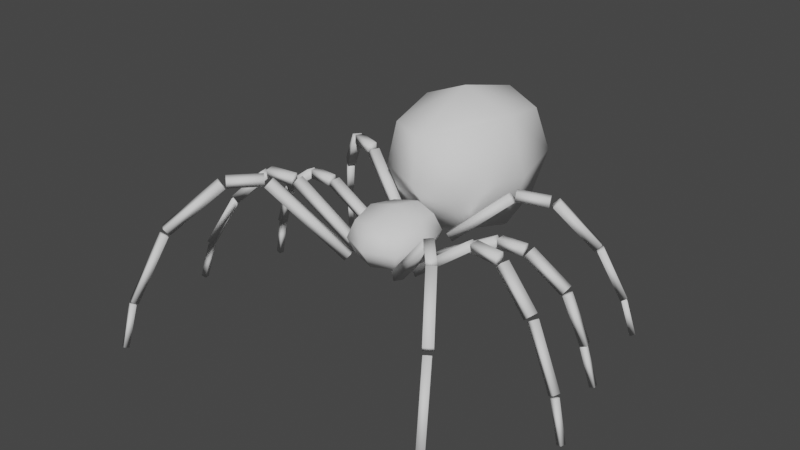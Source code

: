 # Source: Spider_physics.blend  (saved by Blender 2.82.7; exported with 4.5.12 LTS)
import bpy
from mathutils import Matrix  # noqa: F401  (used for matrix-valued properties, if any)

bpy.ops.wm.read_factory_settings(use_empty=True)
scene = bpy.context.scene
scene.name = 'Scene'

# ---- collections
col_spider_physics = bpy.data.collections.new('spider_physics'); scene.collection.children.link(col_spider_physics)

# ---- world
world_world = bpy.data.worlds.new('World'); scene.world = world_world
world_world.use_nodes = True; world_world.node_tree.nodes.clear()
_N = world_world.node_tree.nodes; _L = world_world.node_tree.links
n0 = _N.new('ShaderNodeOutputWorld'); n0.name = 'World Output'; n0.location = (300, 300)
n1 = _N.new('ShaderNodeBackground'); n1.name = 'Background'; n1.location = (10, 300)
n1.inputs[0].default_value = (0.05088, 0.05088, 0.05088, 1.0)
_L.new(n1.outputs[0], n0.inputs[0])
n0.is_active_output = True
world_world.color = (0.05088, 0.05088, 0.05088)
world_world.use_sun_shadow = False
world_world.sun_shadow_jitter_overblur = 0.0

# ---- meshes
me_cube_001 = bpy.data.meshes.new('Cube.001')
me_cube_001.from_pydata([(-0.5, -0.5397, 2.511), (-0.5, -0.5397, 3.511), (-0.5, 0.4603, 2.511), (-0.5, 0.4603, 3.511), (0.5, -0.5397, 2.511), (0.5, -0.5397, 3.511), (0.5, 0.4603, 2.511), (0.5, 0.4603, 3.511), (-0.6096, -0.03973, 2.402), (-0.6096, -0.6493, 3.011), (-0.6096, -0.03973, 3.621), (-0.6096, 0.5698, 3.011), (2.356e-08, 0.5698, 2.402), (-5.588e-09, 0.5698, 3.621), (0.6096, 0.5698, 3.011), (0.6096, -0.03973, 2.402), (0.6096, -0.03973, 3.621), (0.6096, -0.6493, 3.011), (-1.082e-08, -0.6493, 2.402), (-1.495e-09, -0.6493, 3.621), (-0.8395, -0.03973, 3.011), (9.313e-09, 0.7998, 3.011), (0.8395, -0.03973, 3.011), (-1.03e-08, -0.8792, 3.011), (6.695e-09, -0.03973, 2.172), (-9.313e-10, -0.03973, 3.851), (-0.8555, 1.101, 2.823), (-0.8555, 0.8831, 5.462), (-0.8555, 2.927, 2.823), (-0.8555, 2.927, 5.462), (0.8555, 1.101, 2.823), (0.8555, 0.8831, 5.462), (0.8555, 2.927, 2.823), (0.8555, 2.927, 5.462), (-1.043, 1.905, 2.533), (-1.043, 0.8202, 4.142), (-1.043, 1.905, 5.751), (-1.043, 3.151, 4.142), (2.709e-08, 3.151, 2.533), (-9.561e-09, 3.151, 5.751), (1.043, 3.151, 4.142), (1.043, 1.905, 2.533), (1.043, 1.905, 5.751), (1.043, 0.8202, 4.142), (-2.072e-08, 1.011, 2.533), (-1.594e-09, 0.4991, 5.477), (-1.436, 1.905, 4.142), (1.594e-08, 3.621, 4.142), (1.436, 1.905, 4.142), (-1.594e-08, 0.4069, 4.142), (-2.419e-15, 1.905, 2.17), (-1.594e-09, 1.814, 6.358), (0.6256, -0.7053, 2.338), (0.5154, -0.6459, 2.529), (0.7231, -0.5655, 2.331), (0.6128, -0.5061, 2.522), (1.961, -1.346, 4.305), (1.851, -1.286, 4.496), (2.058, -1.206, 4.298), (1.948, -1.147, 4.489), (-0.6256, -0.7053, 2.338), (-0.5154, -0.6459, 2.529), (-0.7231, -0.5655, 2.331), (-0.6128, -0.5061, 2.522), (-1.961, -1.346, 4.305), (-1.851, -1.287, 4.496), (-2.058, -1.206, 4.298), (-1.948, -1.147, 4.489), (1.945, -1.345, 4.34), (1.931, -1.351, 4.601), (2.088, -1.238, 4.361), (2.074, -1.244, 4.622), (2.424, -1.814, 4.358), (2.41, -1.82, 4.619), (2.567, -1.707, 4.38), (2.553, -1.714, 4.64), (-1.945, -1.345, 4.339), (-1.931, -1.351, 4.6), (-2.088, -1.238, 4.361), (-2.074, -1.245, 4.621), (-2.424, -1.814, 4.358), (-2.41, -1.821, 4.619), (-2.567, -1.708, 4.379), (-2.553, -1.714, 4.64), (2.434, -1.826, 4.343), (2.502, -1.907, 4.55), (2.589, -1.731, 4.344), (2.656, -1.812, 4.552), (3.091, -2.59, 3.168), (3.16, -2.673, 3.373), (3.246, -2.495, 3.169), (3.315, -2.578, 3.374), (-2.434, -1.827, 4.342), (-2.502, -1.907, 4.549), (-2.589, -1.731, 4.344), (-2.656, -1.812, 4.551), (-3.091, -2.591, 3.169), (-3.16, -2.674, 3.373), (-3.245, -2.496, 3.17), (-3.315, -2.579, 3.374), (3.127, -2.603, 3.111), (3.194, -2.699, 3.205), (3.255, -2.538, 3.112), (3.322, -2.635, 3.206), (3.492, -3.12, 1.254), (3.559, -3.217, 1.348), (3.62, -3.056, 1.254), (3.687, -3.152, 1.349), (-3.127, -2.603, 3.112), (-3.194, -2.7, 3.206), (-3.255, -2.539, 3.112), (-3.321, -2.635, 3.207), (-3.492, -3.12, 1.254), (-3.559, -3.217, 1.348), (-3.62, -3.056, 1.254), (-3.687, -3.152, 1.349), (3.525, -3.143, 1.222), (3.572, -3.227, 1.263), (3.625, -3.103, 1.217), (3.672, -3.187, 1.258), (3.602, -3.341, -0.006204), (3.649, -3.426, 0.03466), (3.702, -3.301, -0.01108), (3.749, -3.386, 0.02978), (-3.524, -3.143, 1.222), (-3.572, -3.228, 1.263), (-3.624, -3.103, 1.217), (-3.672, -3.188, 1.258), (-3.602, -3.341, -0.006254), (-3.649, -3.426, 0.03456), (-3.702, -3.301, -0.0111), (-3.749, -3.386, 0.02971), (0.7917, -0.3294, 2.276), (0.6758, -0.3111, 2.482), (0.8228, -0.169, 2.272), (0.7069, -0.1507, 2.478), (2.199, -0.5138, 3.81), (2.083, -0.4955, 4.016), (2.23, -0.3533, 3.806), (2.114, -0.335, 4.012), (-0.7917, -0.3294, 2.276), (-0.6758, -0.3111, 2.482), (-0.8228, -0.169, 2.272), (-0.7069, -0.1507, 2.478), (-2.199, -0.5138, 3.81), (-2.083, -0.4955, 4.016), (-2.23, -0.3533, 3.806), (-2.114, -0.335, 4.012), (2.219, -0.5051, 3.782), (2.213, -0.5178, 4.043), (2.247, -0.3448, 3.803), (2.241, -0.3575, 4.064), (2.83, -0.5833, 3.796), (2.824, -0.596, 4.056), (2.858, -0.423, 3.817), (2.852, -0.4356, 4.078), (-2.219, -0.5051, 3.782), (-2.213, -0.5178, 4.043), (-2.247, -0.3448, 3.803), (-2.241, -0.3575, 4.064), (-2.83, -0.5833, 3.796), (-2.824, -0.596, 4.056), (-2.858, -0.423, 3.817), (-2.852, -0.4356, 4.078), (2.838, -0.6055, 3.768), (2.967, -0.6266, 3.958), (2.876, -0.446, 3.766), (3.004, -0.4672, 3.956), (3.578, -0.737, 2.794), (3.707, -0.7582, 2.984), (3.616, -0.5775, 2.792), (3.744, -0.5987, 2.982), (-2.838, -0.6055, 3.768), (-2.967, -0.6266, 3.958), (-2.876, -0.446, 3.766), (-3.004, -0.4672, 3.956), (-3.578, -0.737, 2.794), (-3.707, -0.7582, 2.984), (-3.616, -0.5775, 2.792), (-3.744, -0.5987, 2.982), (3.628, -0.7091, 2.766), (3.749, -0.7425, 2.871), (3.674, -0.5888, 2.766), (3.795, -0.6222, 2.871), (4.28, -0.89, 1.201), (4.401, -0.9234, 1.305), (4.325, -0.7697, 1.2), (4.446, -0.8031, 1.305), (-3.628, -0.7091, 2.766), (-3.749, -0.7425, 2.871), (-3.674, -0.5888, 2.766), (-3.795, -0.6222, 2.871), (-4.28, -0.89, 1.201), (-4.401, -0.9234, 1.305), (-4.325, -0.7697, 1.2), (-4.446, -0.8031, 1.305), (4.308, -0.8753, 1.144), (4.414, -0.8961, 1.188), (4.333, -0.7836, 1.14), (4.44, -0.8044, 1.184), (4.542, -0.9409, -0.0002868), (4.649, -0.9617, 0.04374), (4.568, -0.8493, -0.004071), (4.674, -0.8701, 0.03996), (-4.308, -0.8753, 1.144), (-4.414, -0.8961, 1.188), (-4.333, -0.7836, 1.14), (-4.44, -0.8044, 1.184), (-4.542, -0.9409, -0.0002892), (-4.649, -0.9617, 0.04374), (-4.568, -0.8493, -0.004073), (-4.674, -0.8701, 0.03996), (0.8497, 0.2595, 2.377), (0.7565, 0.2606, 2.605), (0.8437, 0.422, 2.37), (0.7506, 0.4232, 2.599), (2.099, 0.3081, 3.336), (2.006, 0.3092, 3.564), (2.093, 0.4706, 3.329), (2.0, 0.4718, 3.558), (-0.8497, 0.2595, 2.377), (-0.7565, 0.2606, 2.605), (-0.8437, 0.422, 2.37), (-0.7506, 0.4232, 2.599), (-2.099, 0.3081, 3.336), (-2.006, 0.3092, 3.564), (-2.093, 0.4706, 3.329), (-2.0, 0.4718, 3.558), (2.125, 0.3045, 3.346), (2.128, 0.3149, 3.608), (2.107, 0.4661, 3.33), (2.11, 0.4766, 3.591), (2.661, 0.347, 3.332), (2.661, 0.3574, 3.593), (2.643, 0.5087, 3.316), (2.643, 0.5191, 3.577), (-2.125, 0.3045, 3.346), (-2.128, 0.3149, 3.608), (-2.107, 0.4661, 3.33), (-2.11, 0.4766, 3.591), (-2.661, 0.347, 3.332), (-2.661, 0.3574, 3.593), (-2.643, 0.5087, 3.316), (-2.643, 0.5191, 3.577), (2.686, 0.351, 3.328), (2.797, 0.3678, 3.54), (2.659, 0.512, 3.322), (2.77, 0.5288, 3.532), (3.467, 0.4328, 2.54), (3.575, 0.4494, 2.755), (3.441, 0.5939, 2.533), (3.549, 0.6104, 2.747), (-2.686, 0.351, 3.328), (-2.797, 0.3678, 3.54), (-2.659, 0.512, 3.322), (-2.77, 0.5288, 3.532), (-3.467, 0.4328, 2.54), (-3.575, 0.4494, 2.755), (-3.441, 0.5939, 2.533), (-3.549, 0.6104, 2.747), (3.482, 0.4563, 2.524), (3.616, 0.4789, 2.602), (3.452, 0.5802, 2.528), (3.586, 0.6028, 2.605), (3.873, 0.5384, 1.183), (4.007, 0.561, 1.26), (3.843, 0.6623, 1.186), (3.978, 0.6849, 1.264), (-3.482, 0.4563, 2.524), (-3.616, 0.4789, 2.602), (-3.452, 0.5802, 2.528), (-3.586, 0.6028, 2.605), (-3.873, 0.5384, 1.183), (-4.007, 0.561, 1.26), (-3.843, 0.6623, 1.186), (-3.978, 0.6849, 1.264), (3.865, 0.5497, 1.149), (3.973, 0.5645, 1.191), (3.846, 0.6424, 1.156), (3.954, 0.6572, 1.199), (4.089, 0.6204, 0.001446), (4.197, 0.6352, 0.04359), (4.07, 0.7131, 0.00918), (4.178, 0.728, 0.05132), (-3.865, 0.5497, 1.149), (-3.973, 0.5645, 1.191), (-3.846, 0.6424, 1.156), (-3.954, 0.6572, 1.199), (-4.089, 0.6204, 0.001444), (-4.197, 0.6352, 0.04359), (-4.07, 0.7131, 0.009179), (-4.178, 0.728, 0.05132), (0.7197, 0.7308, 2.598), (0.6011, 0.6987, 2.797), (0.6561, 0.8841, 2.591), (0.5376, 0.852, 2.79), (1.835, 1.092, 4.004), (1.717, 1.06, 4.202), (1.772, 1.246, 3.997), (1.653, 1.214, 4.195), (-0.7197, 0.7308, 2.598), (-0.6011, 0.6987, 2.797), (-0.6561, 0.8841, 2.591), (-0.5376, 0.852, 2.79), (-1.835, 1.092, 4.004), (-1.717, 1.06, 4.202), (-1.772, 1.246, 3.997), (-1.653, 1.214, 4.195), (1.852, 1.103, 4.049), (1.86, 1.117, 4.309), (1.773, 1.25, 4.032), (1.781, 1.265, 4.292), (2.449, 1.332, 3.982), (2.455, 1.347, 4.243), (2.37, 1.48, 3.966), (2.377, 1.494, 4.226), (-1.852, 1.103, 4.049), (-1.86, 1.117, 4.309), (-1.773, 1.25, 4.032), (-1.781, 1.265, 4.292), (-2.449, 1.332, 3.982), (-2.455, 1.347, 4.243), (-2.37, 1.48, 3.966), (-2.377, 1.494, 4.226), (2.523, 1.365, 3.987), (2.631, 1.441, 4.165), (2.405, 1.492, 3.981), (2.513, 1.568, 4.159), (3.195, 1.793, 2.748), (3.302, 1.868, 2.928), (3.078, 1.921, 2.741), (3.184, 1.996, 2.921), (-2.523, 1.365, 3.987), (-2.631, 1.441, 4.165), (-2.405, 1.492, 3.981), (-2.513, 1.568, 4.159), (-3.195, 1.793, 2.748), (-3.302, 1.868, 2.928), (-3.078, 1.921, 2.741), (-3.184, 1.996, 2.921), (3.231, 1.849, 2.699), (3.334, 1.921, 2.789), (3.135, 1.945, 2.704), (3.238, 2.018, 2.793), (3.629, 2.161, 1.185), (3.731, 2.234, 1.274), (3.533, 2.258, 1.189), (3.635, 2.33, 1.278), (-3.231, 1.849, 2.699), (-3.334, 1.921, 2.789), (-3.135, 1.945, 2.704), (-3.238, 2.018, 2.793), (-3.629, 2.161, 1.185), (-3.731, 2.234, 1.274), (-3.533, 2.258, 1.189), (-3.635, 2.33, 1.278), (3.638, 2.196, 1.14), (3.721, 2.256, 1.185), (3.566, 2.267, 1.149), (3.649, 2.327, 1.193), (3.795, 2.363, 0.007179), (3.878, 2.423, 0.05168), (3.722, 2.434, 0.01524), (3.805, 2.494, 0.05974), (-3.638, 2.196, 1.14), (-3.721, 2.256, 1.185), (-3.566, 2.267, 1.149), (-3.649, 2.327, 1.193), (-3.795, 2.363, 0.007179), (-3.878, 2.423, 0.05168), (-3.722, 2.434, 0.01524), (-3.805, 2.494, 0.05974)], [], [(0, 9, 20, 8), (9, 1, 10, 20), (20, 10, 3, 11), (8, 20, 11, 2), (2, 11, 21, 12), (11, 3, 13, 21), (21, 13, 7, 14), (12, 21, 14, 6), (6, 14, 22, 15), (14, 7, 16, 22), (22, 16, 5, 17), (15, 22, 17, 4), (4, 17, 23, 18), (17, 5, 19, 23), (23, 19, 1, 9), (18, 23, 9, 0), (2, 12, 24, 8), (12, 6, 15, 24), (24, 15, 4, 18), (8, 24, 18, 0), (7, 13, 25, 16), (13, 3, 10, 25), (25, 10, 1, 19), (16, 25, 19, 5), (26, 35, 46, 34), (35, 27, 36, 46), (46, 36, 29, 37), (34, 46, 37, 28), (28, 37, 47, 38), (37, 29, 39, 47), (47, 39, 33, 40), (38, 47, 40, 32), (32, 40, 48, 41), (40, 33, 42, 48), (48, 42, 31, 43), (41, 48, 43, 30), (30, 43, 49, 44), (43, 31, 45, 49), (49, 45, 27, 35), (44, 49, 35, 26), (28, 38, 50, 34), (38, 32, 41, 50), (50, 41, 30, 44), (34, 50, 44, 26), (33, 39, 51, 42), (39, 29, 36, 51), (51, 36, 27, 45), (42, 51, 45, 31), (52, 53, 55, 54), (54, 55, 59, 58), (58, 59, 57, 56), (56, 57, 53, 52), (54, 58, 56, 52), (59, 55, 53, 57), (60, 62, 63, 61), (62, 66, 67, 63), (66, 64, 65, 67), (64, 60, 61, 65), (62, 60, 64, 66), (67, 65, 61, 63), (68, 69, 71, 70), (70, 71, 75, 74), (74, 75, 73, 72), (72, 73, 69, 68), (70, 74, 72, 68), (75, 71, 69, 73), (76, 78, 79, 77), (78, 82, 83, 79), (82, 80, 81, 83), (80, 76, 77, 81), (78, 76, 80, 82), (83, 81, 77, 79), (84, 85, 87, 86), (86, 87, 91, 90), (90, 91, 89, 88), (88, 89, 85, 84), (86, 90, 88, 84), (91, 87, 85, 89), (92, 94, 95, 93), (94, 98, 99, 95), (98, 96, 97, 99), (96, 92, 93, 97), (94, 92, 96, 98), (99, 97, 93, 95), (100, 101, 103, 102), (102, 103, 107, 106), (106, 107, 105, 104), (104, 105, 101, 100), (102, 106, 104, 100), (107, 103, 101, 105), (108, 110, 111, 109), (110, 114, 115, 111), (114, 112, 113, 115), (112, 108, 109, 113), (110, 108, 112, 114), (115, 113, 109, 111), (116, 117, 119, 118), (118, 119, 123, 122), (122, 123, 121, 120), (120, 121, 117, 116), (118, 122, 120, 116), (123, 119, 117, 121), (124, 126, 127, 125), (126, 130, 131, 127), (130, 128, 129, 131), (128, 124, 125, 129), (126, 124, 128, 130), (131, 129, 125, 127), (132, 133, 135, 134), (134, 135, 139, 138), (138, 139, 137, 136), (136, 137, 133, 132), (134, 138, 136, 132), (139, 135, 133, 137), (140, 142, 143, 141), (142, 146, 147, 143), (146, 144, 145, 147), (144, 140, 141, 145), (142, 140, 144, 146), (147, 145, 141, 143), (148, 149, 151, 150), (150, 151, 155, 154), (154, 155, 153, 152), (152, 153, 149, 148), (150, 154, 152, 148), (155, 151, 149, 153), (156, 158, 159, 157), (158, 162, 163, 159), (162, 160, 161, 163), (160, 156, 157, 161), (158, 156, 160, 162), (163, 161, 157, 159), (164, 165, 167, 166), (166, 167, 171, 170), (170, 171, 169, 168), (168, 169, 165, 164), (166, 170, 168, 164), (171, 167, 165, 169), (172, 174, 175, 173), (174, 178, 179, 175), (178, 176, 177, 179), (176, 172, 173, 177), (174, 172, 176, 178), (179, 177, 173, 175), (180, 181, 183, 182), (182, 183, 187, 186), (186, 187, 185, 184), (184, 185, 181, 180), (182, 186, 184, 180), (187, 183, 181, 185), (188, 190, 191, 189), (190, 194, 195, 191), (194, 192, 193, 195), (192, 188, 189, 193), (190, 188, 192, 194), (195, 193, 189, 191), (196, 197, 199, 198), (198, 199, 203, 202), (202, 203, 201, 200), (200, 201, 197, 196), (198, 202, 200, 196), (203, 199, 197, 201), (204, 206, 207, 205), (206, 210, 211, 207), (210, 208, 209, 211), (208, 204, 205, 209), (206, 204, 208, 210), (211, 209, 205, 207), (212, 213, 215, 214), (214, 215, 219, 218), (218, 219, 217, 216), (216, 217, 213, 212), (214, 218, 216, 212), (219, 215, 213, 217), (220, 222, 223, 221), (222, 226, 227, 223), (226, 224, 225, 227), (224, 220, 221, 225), (222, 220, 224, 226), (227, 225, 221, 223), (228, 229, 231, 230), (230, 231, 235, 234), (234, 235, 233, 232), (232, 233, 229, 228), (230, 234, 232, 228), (235, 231, 229, 233), (236, 238, 239, 237), (238, 242, 243, 239), (242, 240, 241, 243), (240, 236, 237, 241), (238, 236, 240, 242), (243, 241, 237, 239), (244, 245, 247, 246), (246, 247, 251, 250), (250, 251, 249, 248), (248, 249, 245, 244), (246, 250, 248, 244), (251, 247, 245, 249), (252, 254, 255, 253), (254, 258, 259, 255), (258, 256, 257, 259), (256, 252, 253, 257), (254, 252, 256, 258), (259, 257, 253, 255), (260, 261, 263, 262), (262, 263, 267, 266), (266, 267, 265, 264), (264, 265, 261, 260), (262, 266, 264, 260), (267, 263, 261, 265), (268, 270, 271, 269), (270, 274, 275, 271), (274, 272, 273, 275), (272, 268, 269, 273), (270, 268, 272, 274), (275, 273, 269, 271), (276, 277, 279, 278), (278, 279, 283, 282), (282, 283, 281, 280), (280, 281, 277, 276), (278, 282, 280, 276), (283, 279, 277, 281), (284, 286, 287, 285), (286, 290, 291, 287), (290, 288, 289, 291), (288, 284, 285, 289), (286, 284, 288, 290), (291, 289, 285, 287), (292, 293, 295, 294), (294, 295, 299, 298), (298, 299, 297, 296), (296, 297, 293, 292), (294, 298, 296, 292), (299, 295, 293, 297), (300, 302, 303, 301), (302, 306, 307, 303), (306, 304, 305, 307), (304, 300, 301, 305), (302, 300, 304, 306), (307, 305, 301, 303), (308, 309, 311, 310), (310, 311, 315, 314), (314, 315, 313, 312), (312, 313, 309, 308), (310, 314, 312, 308), (315, 311, 309, 313), (316, 318, 319, 317), (318, 322, 323, 319), (322, 320, 321, 323), (320, 316, 317, 321), (318, 316, 320, 322), (323, 321, 317, 319), (324, 325, 327, 326), (326, 327, 331, 330), (330, 331, 329, 328), (328, 329, 325, 324), (326, 330, 328, 324), (331, 327, 325, 329), (332, 334, 335, 333), (334, 338, 339, 335), (338, 336, 337, 339), (336, 332, 333, 337), (334, 332, 336, 338), (339, 337, 333, 335), (340, 341, 343, 342), (342, 343, 347, 346), (346, 347, 345, 344), (344, 345, 341, 340), (342, 346, 344, 340), (347, 343, 341, 345), (348, 350, 351, 349), (350, 354, 355, 351), (354, 352, 353, 355), (352, 348, 349, 353), (350, 348, 352, 354), (355, 353, 349, 351), (356, 357, 359, 358), (358, 359, 363, 362), (362, 363, 361, 360), (360, 361, 357, 356), (358, 362, 360, 356), (363, 359, 357, 361), (364, 366, 367, 365), (366, 370, 371, 367), (370, 368, 369, 371), (368, 364, 365, 369), (366, 364, 368, 370), (371, 369, 365, 367)])
me_cube_001.polygons.foreach_set('use_smooth', [True] * 288)
_uv = me_cube_001.uv_layers.new(name='UVMap')
_uv.uv.foreach_set('vector', [0.375, 0.0, 0.5, 0.0, 0.5, 0.125, 0.375, 0.125, 0.5, 0.0, 0.625, 0.0, 0.625, 0.125, 0.5, 0.125, 0.5, 0.125, 0.625, 0.125, 0.625, 0.25, 0.5, 0.25, 0.375, 0.125, 0.5, 0.125, 0.5, 0.25, 0.375, 0.25, 0.375, 0.25, 0.5, 0.25, 0.5, 0.3733, 0.3698, 0.3698, 0.5, 0.25, 0.625, 0.25, 0.6302, 0.3698, 0.5, 0.3733, 0.5, 0.3733, 0.6302, 0.3698, 0.6667, 0.4583, 0.5, 0.4931, 0.3698, 0.3698, 0.5, 0.3733, 0.5, 0.4931, 0.3333, 0.4583, 0.3333, 0.4583, 0.5, 0.4931, 0.5, 0.625, 0.3681, 0.625, 0.5, 0.4931, 0.6667, 0.4583, 0.6319, 0.625, 0.5, 0.625, 0.5, 0.625, 0.6319, 0.625, 0.6667, 0.7917, 0.5, 0.7569, 0.3681, 0.625, 0.5, 0.625, 0.5, 0.7569, 0.3333, 0.7917, 0.3333, 0.7917, 0.5, 0.7569, 0.5, 0.8767, 0.3698, 0.8802, 0.5, 0.7569, 0.6667, 0.7917, 0.6302, 0.8802, 0.5, 0.8767, 0.5, 0.8767, 0.6302, 0.8802, 0.625, 1.0, 0.5, 1.0, 0.3698, 0.8802, 0.5, 0.8767, 0.5, 1.0, 0.375, 1.0, 0.125, 0.5, 0.2448, 0.4948, 0.2483, 0.625, 0.125, 0.625, 0.2448, 0.4948, 0.3333, 0.4583, 0.3681, 0.625, 0.2483, 0.625, 0.2483, 0.625, 0.3681, 0.625, 0.3333, 0.7917, 0.2448, 0.7552, 0.125, 0.625, 0.2483, 0.625, 0.2448, 0.7552, 0.125, 0.75, 0.6667, 0.4583, 0.7552, 0.4948, 0.7517, 0.625, 0.6319, 0.625, 0.7552, 0.4948, 0.875, 0.5, 0.875, 0.625, 0.7517, 0.625, 0.7517, 0.625, 0.875, 0.625, 0.875, 0.75, 0.7552, 0.7552, 0.6319, 0.625, 0.7517, 0.625, 0.7552, 0.7552, 0.6667, 0.7917, 0.375, 0.0, 0.5, 0.0, 0.5, 0.125, 0.375, 0.125, 0.5, 0.0, 0.625, 0.0, 0.625, 0.125, 0.5, 0.125, 0.5, 0.125, 0.625, 0.125, 0.625, 0.25, 0.5, 0.25, 0.375, 0.125, 0.5, 0.125, 0.5, 0.25, 0.375, 0.25, 0.375, 0.25, 0.5, 0.25, 0.5, 0.3733, 0.3698, 0.3698, 0.5, 0.25, 0.625, 0.25, 0.6302, 0.3698, 0.5, 0.3733, 0.5, 0.3733, 0.6302, 0.3698, 0.6667, 0.4583, 0.5, 0.4931, 0.3698, 0.3698, 0.5, 0.3733, 0.5, 0.4931, 0.3333, 0.4583, 0.3333, 0.4583, 0.5, 0.4931, 0.5, 0.625, 0.3681, 0.625, 0.5, 0.4931, 0.6667, 0.4583, 0.6319, 0.625, 0.5, 0.625, 0.5, 0.625, 0.6319, 0.625, 0.6667, 0.7917, 0.5, 0.7569, 0.3681, 0.625, 0.5, 0.625, 0.5, 0.7569, 0.3333, 0.7917, 0.3333, 0.7917, 0.5, 0.7569, 0.5, 0.8767, 0.3698, 0.8802, 0.5, 0.7569, 0.6667, 0.7917, 0.6302, 0.8802, 0.5, 0.8767, 0.5, 0.8767, 0.6302, 0.8802, 0.625, 1.0, 0.5, 1.0, 0.3698, 0.8802, 0.5, 0.8767, 0.5, 1.0, 0.375, 1.0, 0.125, 0.5, 0.2448, 0.4948, 0.2483, 0.625, 0.125, 0.625, 0.2448, 0.4948, 0.3333, 0.4583, 0.3681, 0.625, 0.2483, 0.625, 0.2483, 0.625, 0.3681, 0.625, 0.3333, 0.7917, 0.2448, 0.7552, 0.125, 0.625, 0.2483, 0.625, 0.2448, 0.7552, 0.125, 0.75, 0.6667, 0.4583, 0.7552, 0.4948, 0.7517, 0.625, 0.6319, 0.625, 0.7552, 0.4948, 0.875, 0.5, 0.875, 0.625, 0.7517, 0.625, 0.7517, 0.625, 0.875, 0.625, 0.875, 0.75, 0.7552, 0.7552, 0.6319, 0.625, 0.7517, 0.625, 0.7552, 0.7552, 0.6667, 0.7917, 0.375, 0.0, 0.625, 0.0, 0.625, 0.25, 0.375, 0.25, 0.375, 0.25, 0.625, 0.25, 0.625, 0.5, 0.375, 0.5, 0.375, 0.5, 0.625, 0.5, 0.625, 0.75, 0.375, 0.75, 0.375, 0.75, 0.625, 0.75, 0.625, 1.0, 0.375, 1.0, 0.125, 0.5, 0.375, 0.5, 0.375, 0.75, 0.125, 0.75, 0.625, 0.5, 0.875, 0.5, 0.875, 0.75, 0.625, 0.75, 0.375, 0.0, 0.375, 0.25, 0.625, 0.25, 0.625, 0.0, 0.375, 0.25, 0.375, 0.5, 0.625, 0.5, 0.625, 0.25, 0.375, 0.5, 0.375, 0.75, 0.625, 0.75, 0.625, 0.5, 0.375, 0.75, 0.375, 1.0, 0.625, 1.0, 0.625, 0.75, 0.125, 0.5, 0.125, 0.75, 0.375, 0.75, 0.375, 0.5, 0.625, 0.5, 0.625, 0.75, 0.875, 0.75, 0.875, 0.5, 0.375, 0.0, 0.625, 0.0, 0.625, 0.25, 0.375, 0.25, 0.375, 0.25, 0.625, 0.25, 0.625, 0.5, 0.375, 0.5, 0.375, 0.5, 0.625, 0.5, 0.625, 0.75, 0.375, 0.75, 0.375, 0.75, 0.625, 0.75, 0.625, 1.0, 0.375, 1.0, 0.125, 0.5, 0.375, 0.5, 0.375, 0.75, 0.125, 0.75, 0.625, 0.5, 0.875, 0.5, 0.875, 0.75, 0.625, 0.75, 0.375, 0.0, 0.375, 0.25, 0.625, 0.25, 0.625, 0.0, 0.375, 0.25, 0.375, 0.5, 0.625, 0.5, 0.625, 0.25, 0.375, 0.5, 0.375, 0.75, 0.625, 0.75, 0.625, 0.5, 0.375, 0.75, 0.375, 1.0, 0.625, 1.0, 0.625, 0.75, 0.125, 0.5, 0.125, 0.75, 0.375, 0.75, 0.375, 0.5, 0.625, 0.5, 0.625, 0.75, 0.875, 0.75, 0.875, 0.5, 0.375, 0.0, 0.625, 0.0, 0.625, 0.25, 0.375, 0.25, 0.375, 0.25, 0.625, 0.25, 0.625, 0.5, 0.375, 0.5, 0.375, 0.5, 0.625, 0.5, 0.625, 0.75, 0.375, 0.75, 0.375, 0.75, 0.625, 0.75, 0.625, 1.0, 0.375, 1.0, 0.125, 0.5, 0.375, 0.5, 0.375, 0.75, 0.125, 0.75, 0.625, 0.5, 0.875, 0.5, 0.875, 0.75, 0.625, 0.75, 0.375, 0.0, 0.375, 0.25, 0.625, 0.25, 0.625, 0.0, 0.375, 0.25, 0.375, 0.5, 0.625, 0.5, 0.625, 0.25, 0.375, 0.5, 0.375, 0.75, 0.625, 0.75, 0.625, 0.5, 0.375, 0.75, 0.375, 1.0, 0.625, 1.0, 0.625, 0.75, 0.125, 0.5, 0.125, 0.75, 0.375, 0.75, 0.375, 0.5, 0.625, 0.5, 0.625, 0.75, 0.875, 0.75, 0.875, 0.5, 0.375, 0.0, 0.625, 0.0, 0.625, 0.25, 0.375, 0.25, 0.375, 0.25, 0.625, 0.25, 0.625, 0.5, 0.375, 0.5, 0.375, 0.5, 0.625, 0.5, 0.625, 0.75, 0.375, 0.75, 0.375, 0.75, 0.625, 0.75, 0.625, 1.0, 0.375, 1.0, 0.125, 0.5, 0.375, 0.5, 0.375, 0.75, 0.125, 0.75, 0.625, 0.5, 0.875, 0.5, 0.875, 0.75, 0.625, 0.75, 0.375, 0.0, 0.375, 0.25, 0.625, 0.25, 0.625, 0.0, 0.375, 0.25, 0.375, 0.5, 0.625, 0.5, 0.625, 0.25, 0.375, 0.5, 0.375, 0.75, 0.625, 0.75, 0.625, 0.5, 0.375, 0.75, 0.375, 1.0, 0.625, 1.0, 0.625, 0.75, 0.125, 0.5, 0.125, 0.75, 0.375, 0.75, 0.375, 0.5, 0.625, 0.5, 0.625, 0.75, 0.875, 0.75, 0.875, 0.5, 0.375, 0.0, 0.625, 0.0, 0.625, 0.25, 0.375, 0.25, 0.375, 0.25, 0.625, 0.25, 0.625, 0.5, 0.375, 0.5, 0.375, 0.5, 0.625, 0.5, 0.625, 0.75, 0.375, 0.75, 0.375, 0.75, 0.625, 0.75, 0.625, 1.0, 0.375, 1.0, 0.125, 0.5, 0.375, 0.5, 0.375, 0.75, 0.125, 0.75, 0.625, 0.5, 0.875, 0.5, 0.875, 0.75, 0.625, 0.75, 0.375, 0.0, 0.375, 0.25, 0.625, 0.25, 0.625, 0.0, 0.375, 0.25, 0.375, 0.5, 0.625, 0.5, 0.625, 0.25, 0.375, 0.5, 0.375, 0.75, 0.625, 0.75, 0.625, 0.5, 0.375, 0.75, 0.375, 1.0, 0.625, 1.0, 0.625, 0.75, 0.125, 0.5, 0.125, 0.75, 0.375, 0.75, 0.375, 0.5, 0.625, 0.5, 0.625, 0.75, 0.875, 0.75, 0.875, 0.5, 0.375, 0.0, 0.625, 0.0, 0.625, 0.25, 0.375, 0.25, 0.375, 0.25, 0.625, 0.25, 0.625, 0.5, 0.375, 0.5, 0.375, 0.5, 0.625, 0.5, 0.625, 0.75, 0.375, 0.75, 0.375, 0.75, 0.625, 0.75, 0.625, 1.0, 0.375, 1.0, 0.125, 0.5, 0.375, 0.5, 0.375, 0.75, 0.125, 0.75, 0.625, 0.5, 0.875, 0.5, 0.875, 0.75, 0.625, 0.75, 0.375, 0.0, 0.375, 0.25, 0.625, 0.25, 0.625, 0.0, 0.375, 0.25, 0.375, 0.5, 0.625, 0.5, 0.625, 0.25, 0.375, 0.5, 0.375, 0.75, 0.625, 0.75, 0.625, 0.5, 0.375, 0.75, 0.375, 1.0, 0.625, 1.0, 0.625, 0.75, 0.125, 0.5, 0.125, 0.75, 0.375, 0.75, 0.375, 0.5, 0.625, 0.5, 0.625, 0.75, 0.875, 0.75, 0.875, 0.5, 0.375, 0.0, 0.625, 0.0, 0.625, 0.25, 0.375, 0.25, 0.375, 0.25, 0.625, 0.25, 0.625, 0.5, 0.375, 0.5, 0.375, 0.5, 0.625, 0.5, 0.625, 0.75, 0.375, 0.75, 0.375, 0.75, 0.625, 0.75, 0.625, 1.0, 0.375, 1.0, 0.125, 0.5, 0.375, 0.5, 0.375, 0.75, 0.125, 0.75, 0.625, 0.5, 0.875, 0.5, 0.875, 0.75, 0.625, 0.75, 0.375, 0.0, 0.375, 0.25, 0.625, 0.25, 0.625, 0.0, 0.375, 0.25, 0.375, 0.5, 0.625, 0.5, 0.625, 0.25, 0.375, 0.5, 0.375, 0.75, 0.625, 0.75, 0.625, 0.5, 0.375, 0.75, 0.375, 1.0, 0.625, 1.0, 0.625, 0.75, 0.125, 0.5, 0.125, 0.75, 0.375, 0.75, 0.375, 0.5, 0.625, 0.5, 0.625, 0.75, 0.875, 0.75, 0.875, 0.5, 0.375, 0.0, 0.625, 0.0, 0.625, 0.25, 0.375, 0.25, 0.375, 0.25, 0.625, 0.25, 0.625, 0.5, 0.375, 0.5, 0.375, 0.5, 0.625, 0.5, 0.625, 0.75, 0.375, 0.75, 0.375, 0.75, 0.625, 0.75, 0.625, 1.0, 0.375, 1.0, 0.125, 0.5, 0.375, 0.5, 0.375, 0.75, 0.125, 0.75, 0.625, 0.5, 0.875, 0.5, 0.875, 0.75, 0.625, 0.75, 0.375, 0.0, 0.375, 0.25, 0.625, 0.25, 0.625, 0.0, 0.375, 0.25, 0.375, 0.5, 0.625, 0.5, 0.625, 0.25, 0.375, 0.5, 0.375, 0.75, 0.625, 0.75, 0.625, 0.5, 0.375, 0.75, 0.375, 1.0, 0.625, 1.0, 0.625, 0.75, 0.125, 0.5, 0.125, 0.75, 0.375, 0.75, 0.375, 0.5, 0.625, 0.5, 0.625, 0.75, 0.875, 0.75, 0.875, 0.5, 0.375, 0.0, 0.625, 0.0, 0.625, 0.25, 0.375, 0.25, 0.375, 0.25, 0.625, 0.25, 0.625, 0.5, 0.375, 0.5, 0.375, 0.5, 0.625, 0.5, 0.625, 0.75, 0.375, 0.75, 0.375, 0.75, 0.625, 0.75, 0.625, 1.0, 0.375, 1.0, 0.125, 0.5, 0.375, 0.5, 0.375, 0.75, 0.125, 0.75, 0.625, 0.5, 0.875, 0.5, 0.875, 0.75, 0.625, 0.75, 0.375, 0.0, 0.375, 0.25, 0.625, 0.25, 0.625, 0.0, 0.375, 0.25, 0.375, 0.5, 0.625, 0.5, 0.625, 0.25, 0.375, 0.5, 0.375, 0.75, 0.625, 0.75, 0.625, 0.5, 0.375, 0.75, 0.375, 1.0, 0.625, 1.0, 0.625, 0.75, 0.125, 0.5, 0.125, 0.75, 0.375, 0.75, 0.375, 0.5, 0.625, 0.5, 0.625, 0.75, 0.875, 0.75, 0.875, 0.5, 0.375, 0.0, 0.625, 0.0, 0.625, 0.25, 0.375, 0.25, 0.375, 0.25, 0.625, 0.25, 0.625, 0.5, 0.375, 0.5, 0.375, 0.5, 0.625, 0.5, 0.625, 0.75, 0.375, 0.75, 0.375, 0.75, 0.625, 0.75, 0.625, 1.0, 0.375, 1.0, 0.125, 0.5, 0.375, 0.5, 0.375, 0.75, 0.125, 0.75, 0.625, 0.5, 0.875, 0.5, 0.875, 0.75, 0.625, 0.75, 0.375, 0.0, 0.375, 0.25, 0.625, 0.25, 0.625, 0.0, 0.375, 0.25, 0.375, 0.5, 0.625, 0.5, 0.625, 0.25, 0.375, 0.5, 0.375, 0.75, 0.625, 0.75, 0.625, 0.5, 0.375, 0.75, 0.375, 1.0, 0.625, 1.0, 0.625, 0.75, 0.125, 0.5, 0.125, 0.75, 0.375, 0.75, 0.375, 0.5, 0.625, 0.5, 0.625, 0.75, 0.875, 0.75, 0.875, 0.5, 0.375, 0.0, 0.625, 0.0, 0.625, 0.25, 0.375, 0.25, 0.375, 0.25, 0.625, 0.25, 0.625, 0.5, 0.375, 0.5, 0.375, 0.5, 0.625, 0.5, 0.625, 0.75, 0.375, 0.75, 0.375, 0.75, 0.625, 0.75, 0.625, 1.0, 0.375, 1.0, 0.125, 0.5, 0.375, 0.5, 0.375, 0.75, 0.125, 0.75, 0.625, 0.5, 0.875, 0.5, 0.875, 0.75, 0.625, 0.75, 0.375, 0.0, 0.375, 0.25, 0.625, 0.25, 0.625, 0.0, 0.375, 0.25, 0.375, 0.5, 0.625, 0.5, 0.625, 0.25, 0.375, 0.5, 0.375, 0.75, 0.625, 0.75, 0.625, 0.5, 0.375, 0.75, 0.375, 1.0, 0.625, 1.0, 0.625, 0.75, 0.125, 0.5, 0.125, 0.75, 0.375, 0.75, 0.375, 0.5, 0.625, 0.5, 0.625, 0.75, 0.875, 0.75, 0.875, 0.5, 0.375, 0.0, 0.625, 0.0, 0.625, 0.25, 0.375, 0.25, 0.375, 0.25, 0.625, 0.25, 0.625, 0.5, 0.375, 0.5, 0.375, 0.5, 0.625, 0.5, 0.625, 0.75, 0.375, 0.75, 0.375, 0.75, 0.625, 0.75, 0.625, 1.0, 0.375, 1.0, 0.125, 0.5, 0.375, 0.5, 0.375, 0.75, 0.125, 0.75, 0.625, 0.5, 0.875, 0.5, 0.875, 0.75, 0.625, 0.75, 0.375, 0.0, 0.375, 0.25, 0.625, 0.25, 0.625, 0.0, 0.375, 0.25, 0.375, 0.5, 0.625, 0.5, 0.625, 0.25, 0.375, 0.5, 0.375, 0.75, 0.625, 0.75, 0.625, 0.5, 0.375, 0.75, 0.375, 1.0, 0.625, 1.0, 0.625, 0.75, 0.125, 0.5, 0.125, 0.75, 0.375, 0.75, 0.375, 0.5, 0.625, 0.5, 0.625, 0.75, 0.875, 0.75, 0.875, 0.5, 0.375, 0.0, 0.625, 0.0, 0.625, 0.25, 0.375, 0.25, 0.375, 0.25, 0.625, 0.25, 0.625, 0.5, 0.375, 0.5, 0.375, 0.5, 0.625, 0.5, 0.625, 0.75, 0.375, 0.75, 0.375, 0.75, 0.625, 0.75, 0.625, 1.0, 0.375, 1.0, 0.125, 0.5, 0.375, 0.5, 0.375, 0.75, 0.125, 0.75, 0.625, 0.5, 0.875, 0.5, 0.875, 0.75, 0.625, 0.75, 0.375, 0.0, 0.375, 0.25, 0.625, 0.25, 0.625, 0.0, 0.375, 0.25, 0.375, 0.5, 0.625, 0.5, 0.625, 0.25, 0.375, 0.5, 0.375, 0.75, 0.625, 0.75, 0.625, 0.5, 0.375, 0.75, 0.375, 1.0, 0.625, 1.0, 0.625, 0.75, 0.125, 0.5, 0.125, 0.75, 0.375, 0.75, 0.375, 0.5, 0.625, 0.5, 0.625, 0.75, 0.875, 0.75, 0.875, 0.5, 0.375, 0.0, 0.625, 0.0, 0.625, 0.25, 0.375, 0.25, 0.375, 0.25, 0.625, 0.25, 0.625, 0.5, 0.375, 0.5, 0.375, 0.5, 0.625, 0.5, 0.625, 0.75, 0.375, 0.75, 0.375, 0.75, 0.625, 0.75, 0.625, 1.0, 0.375, 1.0, 0.125, 0.5, 0.375, 0.5, 0.375, 0.75, 0.125, 0.75, 0.625, 0.5, 0.875, 0.5, 0.875, 0.75, 0.625, 0.75, 0.375, 0.0, 0.375, 0.25, 0.625, 0.25, 0.625, 0.0, 0.375, 0.25, 0.375, 0.5, 0.625, 0.5, 0.625, 0.25, 0.375, 0.5, 0.375, 0.75, 0.625, 0.75, 0.625, 0.5, 0.375, 0.75, 0.375, 1.0, 0.625, 1.0, 0.625, 0.75, 0.125, 0.5, 0.125, 0.75, 0.375, 0.75, 0.375, 0.5, 0.625, 0.5, 0.625, 0.75, 0.875, 0.75, 0.875, 0.5, 0.375, 0.0, 0.625, 0.0, 0.625, 0.25, 0.375, 0.25, 0.375, 0.25, 0.625, 0.25, 0.625, 0.5, 0.375, 0.5, 0.375, 0.5, 0.625, 0.5, 0.625, 0.75, 0.375, 0.75, 0.375, 0.75, 0.625, 0.75, 0.625, 1.0, 0.375, 1.0, 0.125, 0.5, 0.375, 0.5, 0.375, 0.75, 0.125, 0.75, 0.625, 0.5, 0.875, 0.5, 0.875, 0.75, 0.625, 0.75, 0.375, 0.0, 0.375, 0.25, 0.625, 0.25, 0.625, 0.0, 0.375, 0.25, 0.375, 0.5, 0.625, 0.5, 0.625, 0.25, 0.375, 0.5, 0.375, 0.75, 0.625, 0.75, 0.625, 0.5, 0.375, 0.75, 0.375, 1.0, 0.625, 1.0, 0.625, 0.75, 0.125, 0.5, 0.125, 0.75, 0.375, 0.75, 0.375, 0.5, 0.625, 0.5, 0.625, 0.75, 0.875, 0.75, 0.875, 0.5, 0.375, 0.0, 0.625, 0.0, 0.625, 0.25, 0.375, 0.25, 0.375, 0.25, 0.625, 0.25, 0.625, 0.5, 0.375, 0.5, 0.375, 0.5, 0.625, 0.5, 0.625, 0.75, 0.375, 0.75, 0.375, 0.75, 0.625, 0.75, 0.625, 1.0, 0.375, 1.0, 0.125, 0.5, 0.375, 0.5, 0.375, 0.75, 0.125, 0.75, 0.625, 0.5, 0.875, 0.5, 0.875, 0.75, 0.625, 0.75, 0.375, 0.0, 0.375, 0.25, 0.625, 0.25, 0.625, 0.0, 0.375, 0.25, 0.375, 0.5, 0.625, 0.5, 0.625, 0.25, 0.375, 0.5, 0.375, 0.75, 0.625, 0.75, 0.625, 0.5, 0.375, 0.75, 0.375, 1.0, 0.625, 1.0, 0.625, 0.75, 0.125, 0.5, 0.125, 0.75, 0.375, 0.75, 0.375, 0.5, 0.625, 0.5, 0.625, 0.75, 0.875, 0.75, 0.875, 0.5, 0.375, 0.0, 0.625, 0.0, 0.625, 0.25, 0.375, 0.25, 0.375, 0.25, 0.625, 0.25, 0.625, 0.5, 0.375, 0.5, 0.375, 0.5, 0.625, 0.5, 0.625, 0.75, 0.375, 0.75, 0.375, 0.75, 0.625, 0.75, 0.625, 1.0, 0.375, 1.0, 0.125, 0.5, 0.375, 0.5, 0.375, 0.75, 0.125, 0.75, 0.625, 0.5, 0.875, 0.5, 0.875, 0.75, 0.625, 0.75, 0.375, 0.0, 0.375, 0.25, 0.625, 0.25, 0.625, 0.0, 0.375, 0.25, 0.375, 0.5, 0.625, 0.5, 0.625, 0.25, 0.375, 0.5, 0.375, 0.75, 0.625, 0.75, 0.625, 0.5, 0.375, 0.75, 0.375, 1.0, 0.625, 1.0, 0.625, 0.75, 0.125, 0.5, 0.125, 0.75, 0.375, 0.75, 0.375, 0.5, 0.625, 0.5, 0.625, 0.75, 0.875, 0.75, 0.875, 0.5, 0.375, 0.0, 0.625, 0.0, 0.625, 0.25, 0.375, 0.25, 0.375, 0.25, 0.625, 0.25, 0.625, 0.5, 0.375, 0.5, 0.375, 0.5, 0.625, 0.5, 0.625, 0.75, 0.375, 0.75, 0.375, 0.75, 0.625, 0.75, 0.625, 1.0, 0.375, 1.0, 0.125, 0.5, 0.375, 0.5, 0.375, 0.75, 0.125, 0.75, 0.625, 0.5, 0.875, 0.5, 0.875, 0.75, 0.625, 0.75, 0.375, 0.0, 0.375, 0.25, 0.625, 0.25, 0.625, 0.0, 0.375, 0.25, 0.375, 0.5, 0.625, 0.5, 0.625, 0.25, 0.375, 0.5, 0.375, 0.75, 0.625, 0.75, 0.625, 0.5, 0.375, 0.75, 0.375, 1.0, 0.625, 1.0, 0.625, 0.75, 0.125, 0.5, 0.125, 0.75, 0.375, 0.75, 0.375, 0.5, 0.625, 0.5, 0.625, 0.75, 0.875, 0.75, 0.875, 0.5, 0.375, 0.0, 0.625, 0.0, 0.625, 0.25, 0.375, 0.25, 0.375, 0.25, 0.625, 0.25, 0.625, 0.5, 0.375, 0.5, 0.375, 0.5, 0.625, 0.5, 0.625, 0.75, 0.375, 0.75, 0.375, 0.75, 0.625, 0.75, 0.625, 1.0, 0.375, 1.0, 0.125, 0.5, 0.375, 0.5, 0.375, 0.75, 0.125, 0.75, 0.625, 0.5, 0.875, 0.5, 0.875, 0.75, 0.625, 0.75, 0.375, 0.0, 0.375, 0.25, 0.625, 0.25, 0.625, 0.0, 0.375, 0.25, 0.375, 0.5, 0.625, 0.5, 0.625, 0.25, 0.375, 0.5, 0.375, 0.75, 0.625, 0.75, 0.625, 0.5, 0.375, 0.75, 0.375, 1.0, 0.625, 1.0, 0.625, 0.75, 0.125, 0.5, 0.125, 0.75, 0.375, 0.75, 0.375, 0.5, 0.625, 0.5, 0.625, 0.75, 0.875, 0.75, 0.875, 0.5, 0.375, 0.0, 0.625, 0.0, 0.625, 0.25, 0.375, 0.25, 0.375, 0.25, 0.625, 0.25, 0.625, 0.5, 0.375, 0.5, 0.375, 0.5, 0.625, 0.5, 0.625, 0.75, 0.375, 0.75, 0.375, 0.75, 0.625, 0.75, 0.625, 1.0, 0.375, 1.0, 0.125, 0.5, 0.375, 0.5, 0.375, 0.75, 0.125, 0.75, 0.625, 0.5, 0.875, 0.5, 0.875, 0.75, 0.625, 0.75, 0.375, 0.0, 0.375, 0.25, 0.625, 0.25, 0.625, 0.0, 0.375, 0.25, 0.375, 0.5, 0.625, 0.5, 0.625, 0.25, 0.375, 0.5, 0.375, 0.75, 0.625, 0.75, 0.625, 0.5, 0.375, 0.75, 0.375, 1.0, 0.625, 1.0, 0.625, 0.75, 0.125, 0.5, 0.125, 0.75, 0.375, 0.75, 0.375, 0.5, 0.625, 0.5, 0.625, 0.75, 0.875, 0.75, 0.875, 0.5])
me_cube_001.use_remesh_fix_poles = True
me_cube_001.use_remesh_preserve_attributes = False
me_cube_001.use_mirror_vertex_groups = False
me_cube_001.update()
arm_spider_skeleton = bpy.data.armatures.new('spider_skeleton')  # bones are not reproduced

# ---- objects
ob_spider_skeleton = bpy.data.objects.new('spider_skeleton', arm_spider_skeleton)
ob_spider_physics = bpy.data.objects.new('spider_physics', me_cube_001)

# ---- transforms, parenting, visibility, modifiers, constraints
ob_spider_skeleton.location = (-1.421e-14, 0.0, 9.537e-07)
ob_spider_skeleton.rotation_euler = (0.0, -0.0, -1.571)
ob_spider_skeleton.scale = (2.163, 2.163, 2.163)
ob_spider_skeleton.show_in_front = True
ob_spider_skeleton.lineart.crease_threshold = 0.0
ob_spider_physics.parent = ob_spider_skeleton
ob_spider_physics.matrix_parent_inverse = Matrix(((-8.083e-08, -1.849, 0.0, -2.871e-22), (1.849, -8.083e-08, -0.0, 6.569e-15), (0.0, 0.0, 1.849, -4.409e-07), (-0.0, 0.0, -0.0, 1.0)))
ob_spider_physics.location = (-3.553e-15, 0.0, 4.768e-07)
ob_spider_physics.scale = (1.737, 2.037, 1.266)
ob_spider_physics.lineart.crease_threshold = 0.0
_vg = ob_spider_physics.vertex_groups.new(name='Root')
for _i, _w in zip([2, 3, 6, 7, 10, 11, 12, 13, 14, 16, 21, 24, 25], [0.107, 0.2251, 0.1543, 0.2029, 0.01539, 0.1209, 0.7949, 0.8322, 0.1284, 0.04812, 0.9562, 0.06944, 0.08157]): _vg.add([_i], _w, 'REPLACE')
_vg = ob_spider_physics.vertex_groups.new(name='Spine1')
for _i, _w in zip([1, 2, 3, 5, 6, 7, 8, 9, 10, 11, 12, 13, 14, 15, 16, 17, 18, 19, 20, 22, 23, 24, 25], [0.6562, 0.02247, 0.4975, 0.6569, 0.02579, 0.5297, 0.03319, 0.1394, 0.7107, 0.1137, 0.02837, 0.1196, 0.1176, 0.04872, 0.6987, 0.1406, 0.6261, 0.8064, 0.178, 0.1815, 0.057, 0.6227, 0.8272]): _vg.add([_i], _w, 'REPLACE')
_vg = ob_spider_physics.vertex_groups.new(name='Tentacle1R')
_vg = ob_spider_physics.vertex_groups.new(name='Tentacle2R')
_vg = ob_spider_physics.vertex_groups.new(name='Tentacle3R')
_vg = ob_spider_physics.vertex_groups.new(name='Tentacle1L')
_vg = ob_spider_physics.vertex_groups.new(name='Tentacle2L')
_vg = ob_spider_physics.vertex_groups.new(name='Tentacle3L')
_vg = ob_spider_physics.vertex_groups.new(name='Sting1R')
for _i, _w in zip([1, 9, 17, 18, 19, 23], [0.0004674, 0.01881, 0.01637, 0.05, 0.05535, 0.4496]): _vg.add([_i], _w, 'REPLACE')
_vg = ob_spider_physics.vertex_groups.new(name='Sting1L')
for _i, _w in zip([1, 9, 17, 18, 19, 23], [0.0004674, 0.01881, 0.01637, 0.05, 0.05535, 0.4496]): _vg.add([_i], _w, 'REPLACE')
_vg = ob_spider_physics.vertex_groups.new(name='Sting2R')
_vg = ob_spider_physics.vertex_groups.new(name='Sting2L')
_vg = ob_spider_physics.vertex_groups.new(name='Leg3LPart1')
for _i, _w in zip([6, 7, 12, 14, 15, 22], [0.544, 0.02151, 0.06083, 0.1175, 0.02296, 0.007009]): _vg.add([_i], _w, 'REPLACE')
_vg = ob_spider_physics.vertex_groups.new(name='Leg3LPart2')
for _i, _w in zip([212, 213, 214, 215, 216, 217, 218, 219], [1.0, 1.0, 1.0, 1.0, 1.0, 1.0, 1.0, 1.0]): _vg.add([_i], _w, 'REPLACE')
_vg = ob_spider_physics.vertex_groups.new(name='Leg3LPart3')
for _i, _w in zip([228, 229, 230, 231, 232, 233, 234, 235], [0.9682, 0.9707, 0.9739, 0.9673, 0.01916, 0.05615, 0.0601, 0.04407]): _vg.add([_i], _w, 'REPLACE')
_vg = ob_spider_physics.vertex_groups.new(name='Leg3LPart4')
for _i, _w in zip([228, 229, 230, 231, 232, 233, 234, 235, 244, 245, 246, 247], [0.01351, 0.008635, 0.002264, 0.01541, 0.9654, 0.9439, 0.9399, 0.953, 0.9887, 0.9854, 0.9879, 0.9564]): _vg.add([_i], _w, 'REPLACE')
_vg = ob_spider_physics.vertex_groups.new(name='Leg3LPart5')
for _i, _w in zip([247, 248, 249, 250, 251, 260, 261, 262, 263, 264, 265, 266, 267], [0.03712, 0.9871, 0.978, 0.9816, 0.9836, 1.0, 1.0, 1.0, 1.0, 1.0, 1.0, 1.0, 1.0]): _vg.add([_i], _w, 'REPLACE')
_vg = ob_spider_physics.vertex_groups.new(name='Leg3LPart6')
_vg.add([276, 277, 278, 279, 280, 281, 282, 283], 1.0, 'REPLACE')
_vg = ob_spider_physics.vertex_groups.new(name='Leg3RPart1')
for _i, _w in zip([2, 3, 8, 11, 12], [0.6562, 0.03533, 0.03007, 0.1457, 0.06002]): _vg.add([_i], _w, 'REPLACE')
_vg = ob_spider_physics.vertex_groups.new(name='Leg3RPart2')
_vg.add([220, 221, 222, 223, 224, 225, 226, 227], 1.0, 'REPLACE')
_vg = ob_spider_physics.vertex_groups.new(name='Leg3RPart3')
for _i, _w in zip([236, 237, 238, 239, 240, 241, 242, 243], [0.9682, 0.9707, 0.9739, 0.9673, 0.01917, 0.05615, 0.0601, 0.04407]): _vg.add([_i], _w, 'REPLACE')
_vg = ob_spider_physics.vertex_groups.new(name='Leg3RPart4')
for _i, _w in zip([236, 237, 238, 239, 240, 241, 242, 243, 252, 253, 254, 255], [0.01351, 0.008635, 0.002264, 0.01541, 0.9654, 0.9439, 0.9399, 0.953, 0.9887, 0.9854, 0.9879, 0.9564]): _vg.add([_i], _w, 'REPLACE')
_vg = ob_spider_physics.vertex_groups.new(name='Leg3RPart5')
for _i, _w in zip([255, 256, 257, 258, 259, 268, 269, 270, 271, 272, 273, 274, 275], [0.03712, 0.9871, 0.978, 0.9816, 0.9836, 1.0, 1.0, 1.0, 1.0, 1.0, 1.0, 1.0, 1.0]): _vg.add([_i], _w, 'REPLACE')
_vg = ob_spider_physics.vertex_groups.new(name='Leg3RPart6')
_vg.add([284, 285, 286, 287, 288, 289, 290, 291], 1.0, 'REPLACE')
_vg = ob_spider_physics.vertex_groups.new(name='Leg4LPart1')
for _i, _w in zip([6, 7, 14, 16, 22], [0.1121, 0.1666, 0.5594, 0.004098, 0.04567]): _vg.add([_i], _w, 'REPLACE')
_vg = ob_spider_physics.vertex_groups.new(name='Leg4LPart2')
_vg.add([292, 293, 294, 295, 296, 297, 298, 299], 1.0, 'REPLACE')
_vg = ob_spider_physics.vertex_groups.new(name='Leg4LPart3')
for _i, _w in zip([308, 309, 310, 311, 312, 313, 314, 315], [0.9799, 0.9842, 0.9859, 0.9769, 0.1288, 0.09016, 0.4837, 0.1103]): _vg.add([_i], _w, 'REPLACE')
_vg = ob_spider_physics.vertex_groups.new(name='Leg4LPart4')
for _i, _w in zip([312, 313, 314, 315, 324, 325, 326, 327], [0.8712, 0.9098, 0.5163, 0.8897, 0.9927, 0.9934, 0.994, 0.9913]): _vg.add([_i], _w, 'REPLACE')
_vg = ob_spider_physics.vertex_groups.new(name='Leg4LPart5')
for _i, _w in zip([328, 329, 330, 331, 340, 341, 342, 343, 344, 345, 346, 347], [0.9863, 0.9819, 0.9821, 0.9876, 1.0, 1.0, 1.0, 1.0, 1.0, 1.0, 1.0, 1.0]): _vg.add([_i], _w, 'REPLACE')
_vg = ob_spider_physics.vertex_groups.new(name='Leg4LPart6')
_vg.add([356, 357, 358, 359, 360, 361, 362, 363], 1.0, 'REPLACE')
_vg = ob_spider_physics.vertex_groups.new(name='Leg4RPart1')
for _i, _w in zip([2, 3, 10, 11, 20], [0.09246, 0.1618, 0.02915, 0.56, 0.05011]): _vg.add([_i], _w, 'REPLACE')
_vg = ob_spider_physics.vertex_groups.new(name='Leg4RPart2')
for _i, _w in zip([300, 301, 302, 303, 304, 305, 306, 307], [1.0, 1.0, 1.0, 1.0, 1.0, 1.0, 1.0, 1.0]): _vg.add([_i], _w, 'REPLACE')
_vg = ob_spider_physics.vertex_groups.new(name='Leg4RPart3')
for _i, _w in zip([316, 317, 318, 319, 320, 321, 322, 323], [0.9799, 0.9842, 0.9859, 0.9769, 0.1288, 0.09016, 0.4837, 0.1103]): _vg.add([_i], _w, 'REPLACE')
_vg = ob_spider_physics.vertex_groups.new(name='Leg4RPart4')
for _i, _w in zip([320, 321, 322, 323, 332, 333, 334, 335], [0.8712, 0.9098, 0.5163, 0.8897, 0.9927, 0.9934, 0.994, 0.9913]): _vg.add([_i], _w, 'REPLACE')
_vg = ob_spider_physics.vertex_groups.new(name='Leg4RPart5')
for _i, _w in zip([336, 337, 338, 339, 348, 349, 350, 351, 352, 353, 354, 355], [0.9863, 0.9819, 0.9821, 0.9876, 1.0, 1.0, 1.0, 1.0, 1.0, 1.0, 1.0, 1.0]): _vg.add([_i], _w, 'REPLACE')
_vg = ob_spider_physics.vertex_groups.new(name='Leg4RPart6')
_vg.add([364, 365, 366, 367, 368, 369, 370, 371], 1.0, 'REPLACE')
_vg = ob_spider_physics.vertex_groups.new(name='Leg2LPart1')
for _i, _w in zip([5, 6, 7, 14, 15, 16, 17, 22, 24], [0.04233, 0.1246, 0.03502, 0.06313, 0.8246, 0.1422, 0.006468, 0.6271, 0.09962]): _vg.add([_i], _w, 'REPLACE')
_vg = ob_spider_physics.vertex_groups.new(name='Leg2LPart2')
for _i, _w in zip([132, 133, 134, 135, 136, 137, 138, 139], [1.0, 1.0, 1.0, 1.0, 1.0, 1.0, 1.0, 1.0]): _vg.add([_i], _w, 'REPLACE')
_vg = ob_spider_physics.vertex_groups.new(name='Leg2LPart3')
for _i, _w in zip([148, 149, 150, 151, 153, 154, 155], [0.9764, 0.9772, 0.9796, 0.9714, 0.04749, 0.0178, 0.03331]): _vg.add([_i], _w, 'REPLACE')
_vg = ob_spider_physics.vertex_groups.new(name='Leg2LPart4')
for _i, _w in zip([151, 152, 153, 154, 155, 164, 165, 166, 167, 168, 169, 170, 171], [0.007214, 0.9795, 0.9513, 0.9661, 0.9583, 1.0, 1.0, 1.0, 1.0, 1.0, 1.0, 1.0, 1.0]): _vg.add([_i], _w, 'REPLACE')
_vg = ob_spider_physics.vertex_groups.new(name='Leg2LPart5')
for _i, _w in zip([180, 181, 182, 183, 184, 185, 186, 187], [1.0, 1.0, 1.0, 1.0, 1.0, 1.0, 1.0, 1.0]): _vg.add([_i], _w, 'REPLACE')
_vg = ob_spider_physics.vertex_groups.new(name='Leg2LPart6')
_vg.add([196, 197, 198, 199, 200, 201, 202, 203], 1.0, 'REPLACE')
_vg = ob_spider_physics.vertex_groups.new(name='Leg2RPart1')
for _i, _w in zip([1, 2, 3, 8, 9, 10, 11, 20, 24], [0.02171, 0.08743, 0.05058, 0.8267, 0.02599, 0.1419, 0.04225, 0.6245, 0.1009]): _vg.add([_i], _w, 'REPLACE')
_vg = ob_spider_physics.vertex_groups.new(name='Leg2RPart2')
for _i, _w in zip([140, 141, 142, 143, 144, 145, 146, 147], [1.0, 1.0, 1.0, 1.0, 1.0, 1.0, 1.0, 1.0]): _vg.add([_i], _w, 'REPLACE')
_vg = ob_spider_physics.vertex_groups.new(name='Leg2RPart3')
for _i, _w in zip([156, 157, 158, 159, 161, 162, 163], [0.9764, 0.9772, 0.9796, 0.9714, 0.04749, 0.0178, 0.03331]): _vg.add([_i], _w, 'REPLACE')
_vg = ob_spider_physics.vertex_groups.new(name='Leg2RPart4')
for _i, _w in zip([159, 160, 161, 162, 163, 172, 173, 174, 175, 176, 177, 178, 179], [0.007214, 0.9795, 0.9513, 0.9661, 0.9583, 1.0, 1.0, 1.0, 1.0, 1.0, 1.0, 1.0, 1.0]): _vg.add([_i], _w, 'REPLACE')
_vg = ob_spider_physics.vertex_groups.new(name='Leg2RPart5')
for _i, _w in zip([188, 189, 190, 191, 192, 193, 194, 195], [1.0, 1.0, 1.0, 1.0, 1.0, 1.0, 1.0, 1.0]): _vg.add([_i], _w, 'REPLACE')
_vg = ob_spider_physics.vertex_groups.new(name='Leg2RPart6')
_vg.add([204, 205, 206, 207, 208, 209, 210, 211], 1.0, 'REPLACE')
_vg = ob_spider_physics.vertex_groups.new(name='Leg1LPart1')
for _i, _w in zip([4, 5, 15, 16, 17, 18, 19, 22, 24], [0.9988, 0.2206, 0.06279, 0.05623, 0.7528, 0.1223, 0.01064, 0.07972, 0.02865]): _vg.add([_i], _w, 'REPLACE')
_vg = ob_spider_physics.vertex_groups.new(name='Leg1LPart2')
for _i, _w in zip([52, 53, 54, 55, 56, 57, 58, 59], [1.0, 1.0, 1.0, 1.0, 1.0, 1.0, 1.0, 1.0]): _vg.add([_i], _w, 'REPLACE')
_vg = ob_spider_physics.vertex_groups.new(name='Leg1LPart3')
_vg.add([68, 69, 70, 71, 72, 73, 74, 75], 1.0, 'REPLACE')
_vg = ob_spider_physics.vertex_groups.new(name='Leg1LPart4')
for _i, _w in zip([84, 85, 86, 87], [0.994, 0.9953, 0.9952, 0.9948]): _vg.add([_i], _w, 'REPLACE')
_vg = ob_spider_physics.vertex_groups.new(name='Leg1LPart5')
for _i, _w in zip([88, 89, 90, 91, 100, 101, 102, 103, 104, 105, 106, 107], [0.995, 0.9897, 0.9941, 0.9924, 1.0, 1.0, 1.0, 1.0, 1.0, 1.0, 1.0, 1.0]): _vg.add([_i], _w, 'REPLACE')
_vg = ob_spider_physics.vertex_groups.new(name='Leg1LPart6')
_vg.add([116, 117, 118, 119, 120, 121, 122, 123], 1.0, 'REPLACE')
_vg = ob_spider_physics.vertex_groups.new(name='Leg1RPart1')
for _i, _w in zip([0, 1, 8, 9, 10, 18, 19, 20], [0.9991, 0.2268, 0.06836, 0.7431, 0.03726, 0.1472, 0.01073, 0.09366]): _vg.add([_i], _w, 'REPLACE')
_vg = ob_spider_physics.vertex_groups.new(name='Leg1RPart2')
for _i, _w in zip([60, 61, 62, 63, 64, 65, 66, 67], [1.0, 1.0, 1.0, 1.0, 1.0, 1.0, 1.0, 1.0]): _vg.add([_i], _w, 'REPLACE')
_vg = ob_spider_physics.vertex_groups.new(name='Leg1RPart3')
_vg.add([76, 77, 78, 79, 80, 81, 82, 83], 1.0, 'REPLACE')
_vg = ob_spider_physics.vertex_groups.new(name='Leg1RPart4')
for _i, _w in zip([92, 93, 94, 95], [0.994, 0.9953, 0.9952, 0.9948]): _vg.add([_i], _w, 'REPLACE')
_vg = ob_spider_physics.vertex_groups.new(name='Leg1RPart5')
for _i, _w in zip([96, 97, 98, 99, 108, 109, 110, 111, 112, 113, 114, 115], [0.9936, 0.989, 0.9889, 0.9906, 1.0, 1.0, 1.0, 1.0, 1.0, 1.0, 1.0, 1.0]): _vg.add([_i], _w, 'REPLACE')
_vg = ob_spider_physics.vertex_groups.new(name='Leg1RPart6')
_vg.add([124, 125, 126, 127, 128, 129, 130, 131], 1.0, 'REPLACE')
_vg = ob_spider_physics.vertex_groups.new(name='Abdomen1')
_vg.add([26, 27, 28, 29, 30, 31, 32, 33, 34, 35, 36, 37, 38, 39, 40, 41, 42, 43, 44, 45, 46, 47, 48, 49, 50, 51], 1.0, 'REPLACE')
_m = ob_spider_physics.modifiers.new('Armature', 'ARMATURE')
_m.object = ob_spider_skeleton

# ---- collection membership
scene.collection.objects.link(ob_spider_skeleton)
col_spider_physics.objects.link(ob_spider_physics)

# ---- scene / render settings (as saved in the file)
scene.frame_start = 0; scene.frame_end = 1; scene.frame_set(1)
scene.render.engine = 'CYCLES'
scene.cycles.preview_pause = True
scene.cycles.use_denoising = False
scene.cycles.samples = 128
scene.cycles.sampling_pattern = 'TABULATED_SOBOL'
scene.cycles.use_adaptive_sampling = False
scene.cycles.use_light_tree = False
scene.cycles.bake_type = 'NORMAL'
scene.view_settings.view_transform = 'Filmic'
bpy.context.view_layer.update()

# ---- added for rendering (the .blend has no active camera and no usable light): camera, sun
cam_auto = bpy.data.cameras.new('AutoCamera')
cam_auto.lens = 50.0
cam_auto.sensor_width = 36.0
cam_auto.clip_end = 1501.98
ob_auto_camera = bpy.data.objects.new('AutoCamera', cam_auto)
scene.collection.objects.link(ob_auto_camera)
ob_auto_camera.location = (85.5833, -101.906, 84.5405)
ob_auto_camera.rotation_euler = (1.09748, -7.21219e-08, 0.694738)
scene.camera = ob_auto_camera
light_auto_sun = bpy.data.lights.new('AutoSun', 'SUN')
light_auto_sun.energy = 3.0
light_auto_sun.angle = 0.0523599
ob_auto_sun = bpy.data.objects.new('AutoSun', light_auto_sun)
scene.collection.objects.link(ob_auto_sun)
ob_auto_sun.rotation_euler = (0.872665, 0.174533, 0.523599)
bpy.context.view_layer.update()

